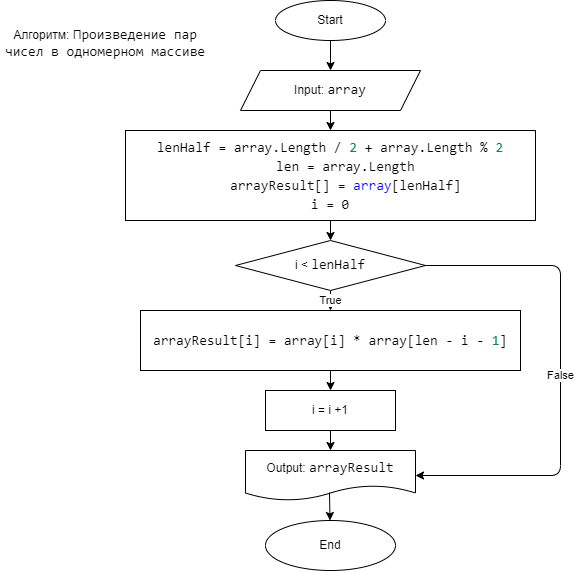

The diagram above was exported from draw.io. Its source (the exported page's mxGraphModel, read from the mxfile embedded in the PNG):
<mxGraphModel dx="779" dy="507" grid="1" gridSize="10" guides="1" tooltips="1" connect="1" arrows="1" fold="1" page="1" pageScale="1" pageWidth="827" pageHeight="1169" math="0" shadow="0">
  <root>
    <mxCell id="0" />
    <mxCell id="1" parent="0" />
    <mxCell id="2" value="Start" style="ellipse;whiteSpace=wrap;html=1;" vertex="1" parent="1">
      <mxGeometry x="305" y="10" width="110" height="40" as="geometry" />
    </mxCell>
    <mxCell id="3" value="Input:&amp;nbsp;&lt;span style=&quot;background-color: rgb(255 , 255 , 255) ; font-family: &amp;#34;consolas&amp;#34; , &amp;#34;courier new&amp;#34; , monospace ; font-size: 14px&quot;&gt;array&lt;/span&gt;" style="shape=parallelogram;perimeter=parallelogramPerimeter;whiteSpace=wrap;html=1;fixedSize=1;" vertex="1" parent="1">
      <mxGeometry x="270" y="80" width="180" height="40" as="geometry" />
    </mxCell>
    <mxCell id="4" value="&lt;div style=&quot;background-color: rgb(255 , 255 , 255) ; font-family: &amp;#34;consolas&amp;#34; , &amp;#34;courier new&amp;#34; , monospace ; font-size: 14px ; line-height: 19px&quot;&gt;&lt;div style=&quot;font-family: &amp;#34;consolas&amp;#34; , &amp;#34;courier new&amp;#34; , monospace ; line-height: 19px&quot;&gt;&lt;div&gt;lenHalf = array.Length / &lt;span style=&quot;color: #098658&quot;&gt;2&lt;/span&gt; + array.Length % &lt;span style=&quot;color: #098658&quot;&gt;2&lt;/span&gt;&lt;/div&gt;&lt;div&gt;&amp;nbsp; &amp;nbsp; len = array.Length&lt;/div&gt;&lt;div&gt;&amp;nbsp; &amp;nbsp; arrayResult[] =&amp;nbsp;&lt;font color=&quot;#0000ff&quot;&gt;array&lt;/font&gt;[lenHalf]&lt;/div&gt;&lt;/div&gt;&lt;div&gt;i = 0&lt;br&gt;&lt;/div&gt;&lt;/div&gt;" style="rounded=0;whiteSpace=wrap;html=1;" vertex="1" parent="1">
      <mxGeometry x="155" y="140" width="410" height="90" as="geometry" />
    </mxCell>
    <mxCell id="5" value="i &amp;lt;&amp;nbsp;&lt;span style=&quot;background-color: rgb(255 , 255 , 255) ; font-family: &amp;#34;consolas&amp;#34; , &amp;#34;courier new&amp;#34; , monospace ; font-size: 14px&quot;&gt;lenHalf&lt;/span&gt;" style="rhombus;whiteSpace=wrap;html=1;" vertex="1" parent="1">
      <mxGeometry x="265" y="250" width="190" height="50" as="geometry" />
    </mxCell>
    <mxCell id="6" value="&lt;div style=&quot;background-color: rgb(255 , 255 , 255) ; font-family: &amp;#34;consolas&amp;#34; , &amp;#34;courier new&amp;#34; , monospace ; font-size: 14px ; line-height: 19px&quot;&gt;&lt;div style=&quot;font-family: &amp;#34;consolas&amp;#34; , &amp;#34;courier new&amp;#34; , monospace ; line-height: 19px&quot;&gt;arrayResult[i] = array[i] * array[len - i - &lt;span style=&quot;color: #098658&quot;&gt;1&lt;/span&gt;]&lt;/div&gt;&lt;/div&gt;" style="rounded=0;whiteSpace=wrap;html=1;" vertex="1" parent="1">
      <mxGeometry x="170" y="320" width="380" height="60" as="geometry" />
    </mxCell>
    <mxCell id="8" value="i = i +1" style="rounded=0;whiteSpace=wrap;html=1;" vertex="1" parent="1">
      <mxGeometry x="295" y="400" width="130" height="40" as="geometry" />
    </mxCell>
    <mxCell id="9" value="Output:&amp;nbsp;&lt;span style=&quot;background-color: rgb(255 , 255 , 255) ; font-family: &amp;#34;consolas&amp;#34; , &amp;#34;courier new&amp;#34; , monospace ; font-size: 14px&quot;&gt;arrayResult&lt;/span&gt;" style="shape=document;whiteSpace=wrap;html=1;boundedLbl=1;" vertex="1" parent="1">
      <mxGeometry x="275" y="460" width="170" height="50" as="geometry" />
    </mxCell>
    <mxCell id="10" value="End" style="ellipse;whiteSpace=wrap;html=1;" vertex="1" parent="1">
      <mxGeometry x="295" y="530" width="130" height="50" as="geometry" />
    </mxCell>
    <mxCell id="11" value="" style="endArrow=classic;html=1;exitX=0.5;exitY=1;exitDx=0;exitDy=0;entryX=0.5;entryY=0;entryDx=0;entryDy=0;" edge="1" parent="1" source="2" target="3">
      <mxGeometry width="50" height="50" relative="1" as="geometry">
        <mxPoint x="570" y="100" as="sourcePoint" />
        <mxPoint x="620" y="50" as="targetPoint" />
      </mxGeometry>
    </mxCell>
    <mxCell id="12" value="" style="endArrow=classic;html=1;exitX=0.5;exitY=1;exitDx=0;exitDy=0;entryX=0.5;entryY=0;entryDx=0;entryDy=0;" edge="1" parent="1" source="3" target="4">
      <mxGeometry width="50" height="50" relative="1" as="geometry">
        <mxPoint x="590" y="100" as="sourcePoint" />
        <mxPoint x="640" y="50" as="targetPoint" />
      </mxGeometry>
    </mxCell>
    <mxCell id="13" value="" style="endArrow=classic;html=1;exitX=0.5;exitY=1;exitDx=0;exitDy=0;entryX=0.5;entryY=0;entryDx=0;entryDy=0;" edge="1" parent="1" source="4" target="5">
      <mxGeometry width="50" height="50" relative="1" as="geometry">
        <mxPoint x="630" y="290" as="sourcePoint" />
        <mxPoint x="680" y="240" as="targetPoint" />
      </mxGeometry>
    </mxCell>
    <mxCell id="14" value="True" style="endArrow=classic;html=1;exitX=0.5;exitY=1;exitDx=0;exitDy=0;entryX=0.5;entryY=0;entryDx=0;entryDy=0;" edge="1" parent="1" source="5" target="6">
      <mxGeometry width="50" height="50" relative="1" as="geometry">
        <mxPoint x="650" y="300" as="sourcePoint" />
        <mxPoint x="700" y="250" as="targetPoint" />
      </mxGeometry>
    </mxCell>
    <mxCell id="15" value="" style="endArrow=classic;html=1;exitX=0.5;exitY=1;exitDx=0;exitDy=0;" edge="1" parent="1" source="6" target="8">
      <mxGeometry width="50" height="50" relative="1" as="geometry">
        <mxPoint x="570" y="470" as="sourcePoint" />
        <mxPoint x="620" y="420" as="targetPoint" />
      </mxGeometry>
    </mxCell>
    <mxCell id="16" value="" style="endArrow=classic;html=1;exitX=0.5;exitY=1;exitDx=0;exitDy=0;" edge="1" parent="1" source="8" target="9">
      <mxGeometry width="50" height="50" relative="1" as="geometry">
        <mxPoint x="540" y="500" as="sourcePoint" />
        <mxPoint x="590" y="450" as="targetPoint" />
      </mxGeometry>
    </mxCell>
    <mxCell id="17" value="" style="endArrow=classic;html=1;exitX=0.494;exitY=0.84;exitDx=0;exitDy=0;exitPerimeter=0;" edge="1" parent="1" source="9" target="10">
      <mxGeometry width="50" height="50" relative="1" as="geometry">
        <mxPoint x="520" y="560" as="sourcePoint" />
        <mxPoint x="570" y="510" as="targetPoint" />
      </mxGeometry>
    </mxCell>
    <mxCell id="18" value="False" style="endArrow=classic;html=1;exitX=1;exitY=0.5;exitDx=0;exitDy=0;entryX=1;entryY=0.5;entryDx=0;entryDy=0;" edge="1" parent="1" source="5" target="9">
      <mxGeometry width="50" height="50" relative="1" as="geometry">
        <mxPoint x="680" y="370" as="sourcePoint" />
        <mxPoint x="730" y="320" as="targetPoint" />
        <Array as="points">
          <mxPoint x="590" y="275" />
          <mxPoint x="590" y="485" />
        </Array>
      </mxGeometry>
    </mxCell>
    <mxCell id="19" value="Алгоритм: П&lt;span style=&quot;background-color: rgb(255 , 255 , 255) ; font-family: &amp;#34;consolas&amp;#34; , &amp;#34;courier new&amp;#34; , monospace ; font-size: 14px&quot;&gt;роизведение пар чисел в одномерном массиве&lt;/span&gt;" style="text;html=1;strokeColor=none;fillColor=none;align=center;verticalAlign=middle;whiteSpace=wrap;rounded=0;" vertex="1" parent="1">
      <mxGeometry x="30" y="15" width="210" height="75" as="geometry" />
    </mxCell>
  </root>
</mxGraphModel>